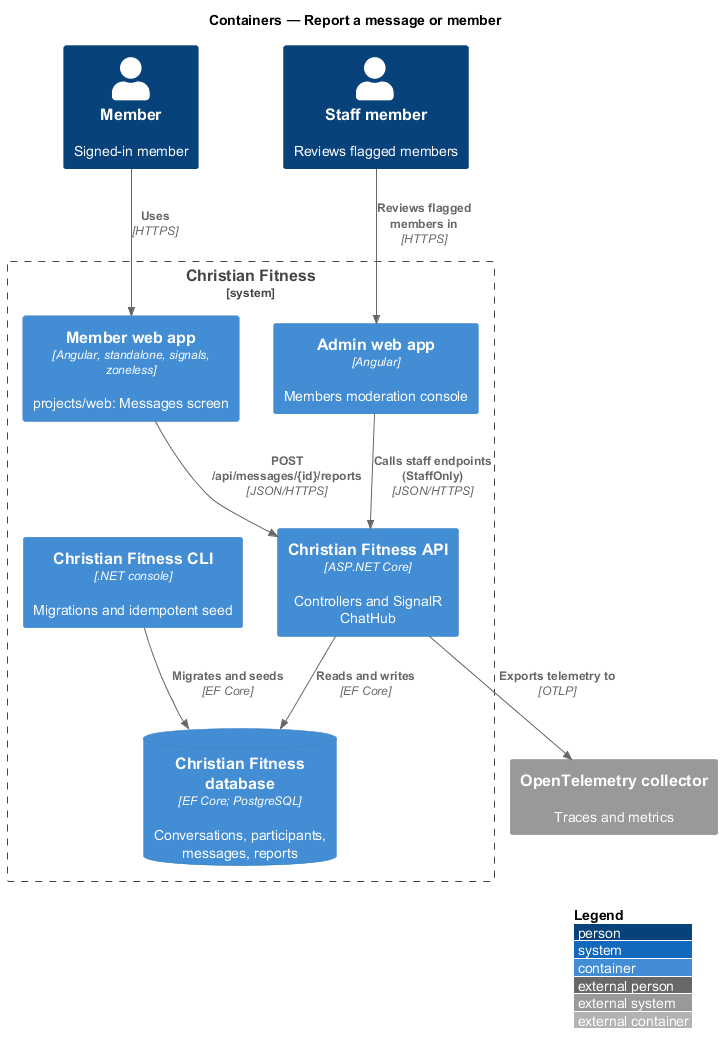

The diagram above was rendered by PlantUML. Its source (embedded in the PNG):
@startuml
!include <C4/C4_Container>
LAYOUT_WITH_LEGEND()
title Containers — Report a message or member

Person(member, "Member", "Signed-in member")
Person(staff, "Staff member", "Reviews flagged members")
System_Boundary(cf, "Christian Fitness") {
  Container(web, "Member web app", "Angular, standalone, signals, zoneless", "projects/web: Messages screen")
  Container(admin, "Admin web app", "Angular", "Members moderation console")
  Container(api, "Christian Fitness API", "ASP.NET Core", "Controllers and SignalR ChatHub")
  Container(cli, "Christian Fitness CLI", ".NET console", "Migrations and idempotent seed")
  ContainerDb(db, "Christian Fitness database", "EF Core; PostgreSQL", "Conversations, participants, messages, reports")
}
System_Ext(otel, "OpenTelemetry collector", "Traces and metrics")
Rel(member, web, "Uses", "HTTPS")
Rel(web, api, "POST /api/messages/{id}/reports", "JSON/HTTPS")
Rel(staff, admin, "Reviews flagged members in", "HTTPS")
Rel(admin, api, "Calls staff endpoints (StaffOnly)", "JSON/HTTPS")
Rel(api, db, "Reads and writes", "EF Core")
Rel(cli, db, "Migrates and seeds", "EF Core")
Rel(api, otel, "Exports telemetry to", "OTLP")
@enduml